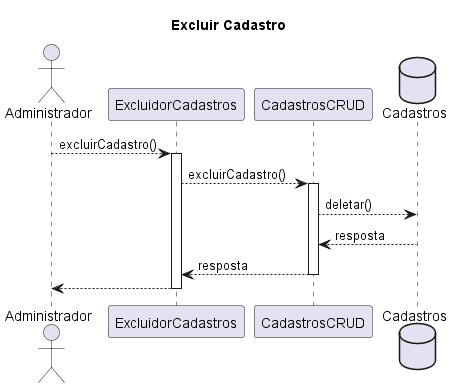

The diagram above was rendered by PlantUML. Its source (embedded in the PNG):
@startuml
Title Excluir Cadastro

actor Administrador as administrador
administrador --> ExcluidorCadastros: excluirCadastro()
activate ExcluidorCadastros
ExcluidorCadastros --> CadastrosCRUD: excluirCadastro()
database Cadastros
activate CadastrosCRUD
CadastrosCRUD --> Cadastros: deletar()
Cadastros --> CadastrosCRUD: resposta
CadastrosCRUD --> ExcluidorCadastros: resposta
deactivate CadastrosCRUD
ExcluidorCadastros --> administrador
deactivate ExcluidorCadastros

@enduml